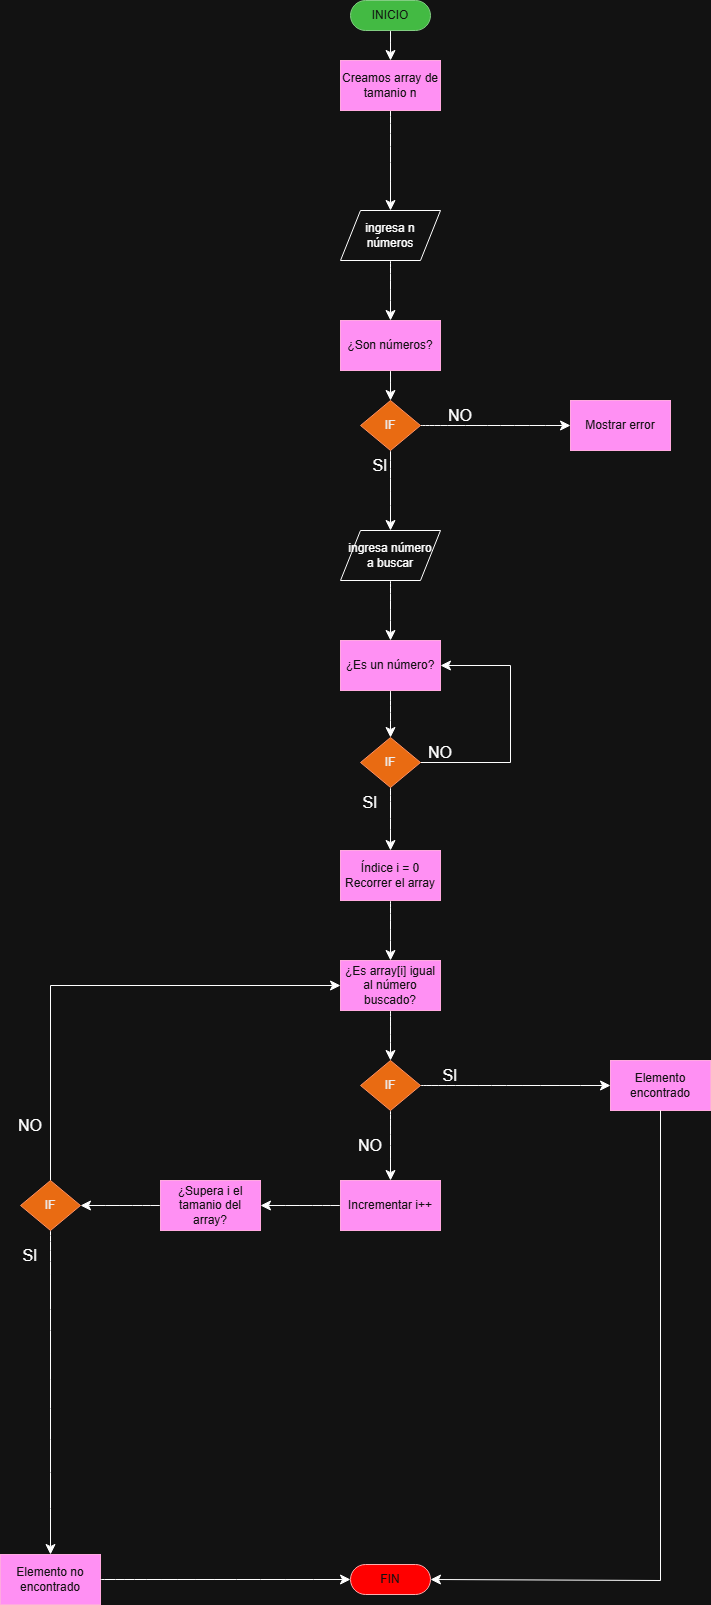

The diagram above was exported from draw.io. Its source (the exported page's mxGraphModel, read from the mxfile embedded in the PNG):
<mxGraphModel dx="1703" dy="469" grid="1" gridSize="10" guides="1" tooltips="1" connect="1" arrows="1" fold="1" page="1" pageScale="1" pageWidth="1169" pageHeight="827" math="0" shadow="0">
  <root>
    <mxCell id="0" />
    <mxCell id="1" parent="0" />
    <mxCell id="00wvOCj7v2fyAGFy346C-8" value="" style="edgeStyle=none;curved=1;rounded=0;orthogonalLoop=1;jettySize=auto;html=1;fontSize=12;startSize=8;endSize=8;entryX=0.5;entryY=0;entryDx=0;entryDy=0;" parent="1" source="00wvOCj7v2fyAGFy346C-1" target="00wvOCj7v2fyAGFy346C-6" edge="1">
      <mxGeometry relative="1" as="geometry" />
    </mxCell>
    <mxCell id="00wvOCj7v2fyAGFy346C-1" value="INICIO" style="html=1;dashed=0;whiteSpace=wrap;shape=mxgraph.dfd.start;fillColor=#008a00;fontColor=#ffffff;strokeColor=#005700;" parent="1" vertex="1">
      <mxGeometry x="200" y="90" width="80" height="30" as="geometry" />
    </mxCell>
    <mxCell id="00wvOCj7v2fyAGFy346C-2" value="FIN" style="html=1;dashed=0;whiteSpace=wrap;shape=mxgraph.dfd.start;fillColor=light-dark(#e51400, #ff0000);fontColor=#ffffff;strokeColor=#B20000;" parent="1" vertex="1">
      <mxGeometry x="200" y="1654" width="80" height="30" as="geometry" />
    </mxCell>
    <mxCell id="aF9AdGH3ju7OTU1HPTNO-7" value="" style="edgeStyle=none;curved=1;rounded=0;orthogonalLoop=1;jettySize=auto;html=1;fontSize=12;startSize=8;endSize=8;" edge="1" parent="1" source="00wvOCj7v2fyAGFy346C-3" target="aF9AdGH3ju7OTU1HPTNO-4">
      <mxGeometry relative="1" as="geometry" />
    </mxCell>
    <mxCell id="aF9AdGH3ju7OTU1HPTNO-9" value="" style="edgeStyle=none;curved=1;rounded=0;orthogonalLoop=1;jettySize=auto;html=1;fontSize=12;startSize=8;endSize=8;" edge="1" parent="1" source="00wvOCj7v2fyAGFy346C-3" target="aF9AdGH3ju7OTU1HPTNO-8">
      <mxGeometry relative="1" as="geometry" />
    </mxCell>
    <mxCell id="00wvOCj7v2fyAGFy346C-3" value="IF" style="shape=rhombus;html=1;dashed=0;whiteSpace=wrap;perimeter=rhombusPerimeter;fillColor=#fa6800;fontColor=#000000;strokeColor=#C73500;" parent="1" vertex="1">
      <mxGeometry x="210" y="490" width="60" height="50" as="geometry" />
    </mxCell>
    <mxCell id="aF9AdGH3ju7OTU1HPTNO-2" value="" style="edgeStyle=none;curved=1;rounded=0;orthogonalLoop=1;jettySize=auto;html=1;fontSize=12;startSize=8;endSize=8;" edge="1" parent="1" source="00wvOCj7v2fyAGFy346C-6" target="aF9AdGH3ju7OTU1HPTNO-1">
      <mxGeometry relative="1" as="geometry" />
    </mxCell>
    <mxCell id="00wvOCj7v2fyAGFy346C-6" value="Creamos array de tamanio n" style="html=1;dashed=0;whiteSpace=wrap;fillColor=#d80073;fontColor=#ffffff;strokeColor=#A50040;" parent="1" vertex="1">
      <mxGeometry x="190" y="150" width="100" height="50" as="geometry" />
    </mxCell>
    <mxCell id="00wvOCj7v2fyAGFy346C-13" value="SI" style="text;html=1;whiteSpace=wrap;strokeColor=none;fillColor=none;align=center;verticalAlign=middle;rounded=0;fontSize=16;" parent="1" vertex="1">
      <mxGeometry x="200" y="540" width="60" height="30" as="geometry" />
    </mxCell>
    <mxCell id="00wvOCj7v2fyAGFy346C-15" value="NO" style="text;html=1;whiteSpace=wrap;strokeColor=none;fillColor=none;align=center;verticalAlign=middle;rounded=0;fontSize=16;" parent="1" vertex="1">
      <mxGeometry x="280" y="490" width="60" height="30" as="geometry" />
    </mxCell>
    <mxCell id="aF9AdGH3ju7OTU1HPTNO-5" value="" style="edgeStyle=none;curved=1;rounded=0;orthogonalLoop=1;jettySize=auto;html=1;fontSize=12;startSize=8;endSize=8;" edge="1" parent="1" source="aF9AdGH3ju7OTU1HPTNO-1" target="aF9AdGH3ju7OTU1HPTNO-3">
      <mxGeometry relative="1" as="geometry" />
    </mxCell>
    <mxCell id="aF9AdGH3ju7OTU1HPTNO-1" value="ingresa n números" style="shape=parallelogram;perimeter=parallelogramPerimeter;whiteSpace=wrap;html=1;dashed=0;" vertex="1" parent="1">
      <mxGeometry x="190" y="300" width="100" height="50" as="geometry" />
    </mxCell>
    <mxCell id="aF9AdGH3ju7OTU1HPTNO-6" style="edgeStyle=none;curved=1;rounded=0;orthogonalLoop=1;jettySize=auto;html=1;exitX=0.5;exitY=1;exitDx=0;exitDy=0;entryX=0.5;entryY=0;entryDx=0;entryDy=0;fontSize=12;startSize=8;endSize=8;" edge="1" parent="1" source="aF9AdGH3ju7OTU1HPTNO-3" target="00wvOCj7v2fyAGFy346C-3">
      <mxGeometry relative="1" as="geometry" />
    </mxCell>
    <mxCell id="aF9AdGH3ju7OTU1HPTNO-3" value="¿Son números?" style="html=1;dashed=0;whiteSpace=wrap;fillColor=#d80073;fontColor=#ffffff;strokeColor=#A50040;" vertex="1" parent="1">
      <mxGeometry x="190" y="410" width="100" height="50" as="geometry" />
    </mxCell>
    <mxCell id="aF9AdGH3ju7OTU1HPTNO-4" value="Mostrar error" style="html=1;dashed=0;whiteSpace=wrap;fillColor=#d80073;fontColor=#ffffff;strokeColor=#A50040;" vertex="1" parent="1">
      <mxGeometry x="420" y="490" width="100" height="50" as="geometry" />
    </mxCell>
    <mxCell id="aF9AdGH3ju7OTU1HPTNO-11" value="" style="edgeStyle=none;curved=1;rounded=0;orthogonalLoop=1;jettySize=auto;html=1;fontSize=12;startSize=8;endSize=8;" edge="1" parent="1" source="aF9AdGH3ju7OTU1HPTNO-8" target="aF9AdGH3ju7OTU1HPTNO-10">
      <mxGeometry relative="1" as="geometry" />
    </mxCell>
    <mxCell id="aF9AdGH3ju7OTU1HPTNO-8" value="ingresa número&lt;div&gt;a buscar&lt;/div&gt;" style="shape=parallelogram;perimeter=parallelogramPerimeter;whiteSpace=wrap;html=1;dashed=0;" vertex="1" parent="1">
      <mxGeometry x="190" y="620" width="100" height="50" as="geometry" />
    </mxCell>
    <mxCell id="aF9AdGH3ju7OTU1HPTNO-13" value="" style="edgeStyle=none;curved=1;rounded=0;orthogonalLoop=1;jettySize=auto;html=1;fontSize=12;startSize=8;endSize=8;" edge="1" parent="1" source="aF9AdGH3ju7OTU1HPTNO-10" target="aF9AdGH3ju7OTU1HPTNO-12">
      <mxGeometry relative="1" as="geometry" />
    </mxCell>
    <mxCell id="aF9AdGH3ju7OTU1HPTNO-10" value="¿Es un número?" style="html=1;dashed=0;whiteSpace=wrap;fillColor=#d80073;fontColor=#ffffff;strokeColor=#A50040;" vertex="1" parent="1">
      <mxGeometry x="190" y="730" width="100" height="50" as="geometry" />
    </mxCell>
    <mxCell id="aF9AdGH3ju7OTU1HPTNO-14" style="edgeStyle=none;curved=0;rounded=0;orthogonalLoop=1;jettySize=auto;html=1;exitX=1;exitY=0.5;exitDx=0;exitDy=0;entryX=1;entryY=0.5;entryDx=0;entryDy=0;fontSize=12;startSize=8;endSize=8;" edge="1" parent="1" source="aF9AdGH3ju7OTU1HPTNO-12" target="aF9AdGH3ju7OTU1HPTNO-10">
      <mxGeometry relative="1" as="geometry">
        <Array as="points">
          <mxPoint x="360" y="852" />
          <mxPoint x="360" y="755" />
        </Array>
      </mxGeometry>
    </mxCell>
    <mxCell id="aF9AdGH3ju7OTU1HPTNO-17" value="" style="edgeStyle=none;curved=1;rounded=0;orthogonalLoop=1;jettySize=auto;html=1;fontSize=12;startSize=8;endSize=8;" edge="1" parent="1" source="aF9AdGH3ju7OTU1HPTNO-12" target="aF9AdGH3ju7OTU1HPTNO-16">
      <mxGeometry relative="1" as="geometry" />
    </mxCell>
    <mxCell id="aF9AdGH3ju7OTU1HPTNO-12" value="IF" style="shape=rhombus;html=1;dashed=0;whiteSpace=wrap;perimeter=rhombusPerimeter;fillColor=#fa6800;fontColor=#000000;strokeColor=#C73500;" vertex="1" parent="1">
      <mxGeometry x="210" y="827" width="60" height="50" as="geometry" />
    </mxCell>
    <mxCell id="aF9AdGH3ju7OTU1HPTNO-15" value="NO" style="text;html=1;whiteSpace=wrap;strokeColor=none;fillColor=none;align=center;verticalAlign=middle;rounded=0;fontSize=16;" vertex="1" parent="1">
      <mxGeometry x="260" y="827" width="60" height="30" as="geometry" />
    </mxCell>
    <mxCell id="aF9AdGH3ju7OTU1HPTNO-20" value="" style="edgeStyle=none;curved=1;rounded=0;orthogonalLoop=1;jettySize=auto;html=1;fontSize=12;startSize=8;endSize=8;" edge="1" parent="1" source="aF9AdGH3ju7OTU1HPTNO-16" target="aF9AdGH3ju7OTU1HPTNO-19">
      <mxGeometry relative="1" as="geometry" />
    </mxCell>
    <mxCell id="aF9AdGH3ju7OTU1HPTNO-16" value="Índice i = 0&lt;div&gt;Recorrer el array&lt;/div&gt;" style="html=1;dashed=0;whiteSpace=wrap;fillColor=#d80073;fontColor=#ffffff;strokeColor=#A50040;" vertex="1" parent="1">
      <mxGeometry x="190" y="940" width="100" height="50" as="geometry" />
    </mxCell>
    <mxCell id="aF9AdGH3ju7OTU1HPTNO-18" value="SI" style="text;html=1;whiteSpace=wrap;strokeColor=none;fillColor=none;align=center;verticalAlign=middle;rounded=0;fontSize=16;" vertex="1" parent="1">
      <mxGeometry x="190" y="877" width="60" height="30" as="geometry" />
    </mxCell>
    <mxCell id="aF9AdGH3ju7OTU1HPTNO-22" value="" style="edgeStyle=none;curved=1;rounded=0;orthogonalLoop=1;jettySize=auto;html=1;fontSize=12;startSize=8;endSize=8;" edge="1" parent="1" source="aF9AdGH3ju7OTU1HPTNO-19" target="aF9AdGH3ju7OTU1HPTNO-21">
      <mxGeometry relative="1" as="geometry" />
    </mxCell>
    <mxCell id="aF9AdGH3ju7OTU1HPTNO-19" value="¿Es array[i] igual al número buscado?" style="html=1;dashed=0;whiteSpace=wrap;fillColor=#d80073;fontColor=#ffffff;strokeColor=#A50040;" vertex="1" parent="1">
      <mxGeometry x="190" y="1050" width="100" height="50" as="geometry" />
    </mxCell>
    <mxCell id="aF9AdGH3ju7OTU1HPTNO-24" value="" style="edgeStyle=none;curved=1;rounded=0;orthogonalLoop=1;jettySize=auto;html=1;fontSize=12;startSize=8;endSize=8;" edge="1" parent="1" source="aF9AdGH3ju7OTU1HPTNO-21" target="aF9AdGH3ju7OTU1HPTNO-23">
      <mxGeometry relative="1" as="geometry" />
    </mxCell>
    <mxCell id="aF9AdGH3ju7OTU1HPTNO-33" style="edgeStyle=none;curved=1;rounded=0;orthogonalLoop=1;jettySize=auto;html=1;exitX=1;exitY=0.5;exitDx=0;exitDy=0;entryX=0;entryY=0.5;entryDx=0;entryDy=0;fontSize=12;startSize=8;endSize=8;" edge="1" parent="1" source="aF9AdGH3ju7OTU1HPTNO-21" target="aF9AdGH3ju7OTU1HPTNO-32">
      <mxGeometry relative="1" as="geometry" />
    </mxCell>
    <mxCell id="aF9AdGH3ju7OTU1HPTNO-21" value="IF" style="shape=rhombus;html=1;dashed=0;whiteSpace=wrap;perimeter=rhombusPerimeter;fillColor=#fa6800;fontColor=#000000;strokeColor=#C73500;" vertex="1" parent="1">
      <mxGeometry x="210" y="1150" width="60" height="50" as="geometry" />
    </mxCell>
    <mxCell id="aF9AdGH3ju7OTU1HPTNO-27" value="" style="edgeStyle=none;curved=1;rounded=0;orthogonalLoop=1;jettySize=auto;html=1;fontSize=12;startSize=8;endSize=8;" edge="1" parent="1" source="aF9AdGH3ju7OTU1HPTNO-23" target="aF9AdGH3ju7OTU1HPTNO-26">
      <mxGeometry relative="1" as="geometry" />
    </mxCell>
    <mxCell id="aF9AdGH3ju7OTU1HPTNO-23" value="Incrementar i++" style="html=1;dashed=0;whiteSpace=wrap;fillColor=#d80073;fontColor=#ffffff;strokeColor=#A50040;" vertex="1" parent="1">
      <mxGeometry x="190" y="1270" width="100" height="50" as="geometry" />
    </mxCell>
    <mxCell id="aF9AdGH3ju7OTU1HPTNO-25" value="NO" style="text;html=1;whiteSpace=wrap;strokeColor=none;fillColor=none;align=center;verticalAlign=middle;rounded=0;fontSize=16;" vertex="1" parent="1">
      <mxGeometry x="190" y="1220" width="60" height="30" as="geometry" />
    </mxCell>
    <mxCell id="aF9AdGH3ju7OTU1HPTNO-29" value="" style="edgeStyle=none;curved=1;rounded=0;orthogonalLoop=1;jettySize=auto;html=1;fontSize=12;startSize=8;endSize=8;" edge="1" parent="1" source="aF9AdGH3ju7OTU1HPTNO-26" target="aF9AdGH3ju7OTU1HPTNO-28">
      <mxGeometry relative="1" as="geometry" />
    </mxCell>
    <mxCell id="aF9AdGH3ju7OTU1HPTNO-26" value="¿Supera i el tamanio del array?" style="html=1;dashed=0;whiteSpace=wrap;fillColor=#d80073;fontColor=#ffffff;strokeColor=#A50040;" vertex="1" parent="1">
      <mxGeometry x="10" y="1270" width="100" height="50" as="geometry" />
    </mxCell>
    <mxCell id="aF9AdGH3ju7OTU1HPTNO-30" style="edgeStyle=none;curved=0;rounded=0;orthogonalLoop=1;jettySize=auto;html=1;exitX=0.5;exitY=0;exitDx=0;exitDy=0;entryX=0;entryY=0.5;entryDx=0;entryDy=0;fontSize=12;startSize=8;endSize=8;" edge="1" parent="1" source="aF9AdGH3ju7OTU1HPTNO-28" target="aF9AdGH3ju7OTU1HPTNO-19">
      <mxGeometry relative="1" as="geometry">
        <Array as="points">
          <mxPoint x="-100" y="1075" />
        </Array>
      </mxGeometry>
    </mxCell>
    <mxCell id="aF9AdGH3ju7OTU1HPTNO-37" style="edgeStyle=none;curved=1;rounded=0;orthogonalLoop=1;jettySize=auto;html=1;exitX=0.5;exitY=1;exitDx=0;exitDy=0;entryX=0.5;entryY=0;entryDx=0;entryDy=0;fontSize=12;startSize=8;endSize=8;" edge="1" parent="1" source="aF9AdGH3ju7OTU1HPTNO-28" target="aF9AdGH3ju7OTU1HPTNO-36">
      <mxGeometry relative="1" as="geometry" />
    </mxCell>
    <mxCell id="aF9AdGH3ju7OTU1HPTNO-28" value="IF" style="shape=rhombus;html=1;dashed=0;whiteSpace=wrap;perimeter=rhombusPerimeter;fillColor=#fa6800;fontColor=#000000;strokeColor=#C73500;" vertex="1" parent="1">
      <mxGeometry x="-130" y="1270" width="60" height="50" as="geometry" />
    </mxCell>
    <mxCell id="aF9AdGH3ju7OTU1HPTNO-31" value="NO" style="text;html=1;whiteSpace=wrap;strokeColor=none;fillColor=none;align=center;verticalAlign=middle;rounded=0;fontSize=16;" vertex="1" parent="1">
      <mxGeometry x="-150" y="1200" width="60" height="30" as="geometry" />
    </mxCell>
    <mxCell id="aF9AdGH3ju7OTU1HPTNO-32" value="Elemento encontrado" style="html=1;dashed=0;whiteSpace=wrap;fillColor=#d80073;fontColor=#ffffff;strokeColor=#A50040;" vertex="1" parent="1">
      <mxGeometry x="460" y="1150" width="100" height="50" as="geometry" />
    </mxCell>
    <mxCell id="aF9AdGH3ju7OTU1HPTNO-34" value="SI" style="text;html=1;whiteSpace=wrap;strokeColor=none;fillColor=none;align=center;verticalAlign=middle;rounded=0;fontSize=16;" vertex="1" parent="1">
      <mxGeometry x="270" y="1150" width="60" height="30" as="geometry" />
    </mxCell>
    <mxCell id="aF9AdGH3ju7OTU1HPTNO-35" style="edgeStyle=none;curved=0;rounded=0;orthogonalLoop=1;jettySize=auto;html=1;exitX=0.5;exitY=1;exitDx=0;exitDy=0;entryX=1;entryY=0.5;entryDx=0;entryDy=0;entryPerimeter=0;fontSize=12;startSize=8;endSize=8;" edge="1" parent="1" source="aF9AdGH3ju7OTU1HPTNO-32" target="00wvOCj7v2fyAGFy346C-2">
      <mxGeometry relative="1" as="geometry">
        <Array as="points">
          <mxPoint x="510" y="1670" />
        </Array>
      </mxGeometry>
    </mxCell>
    <mxCell id="aF9AdGH3ju7OTU1HPTNO-36" value="Elemento no encontrado" style="html=1;dashed=0;whiteSpace=wrap;fillColor=#d80073;fontColor=#ffffff;strokeColor=#A50040;" vertex="1" parent="1">
      <mxGeometry x="-150" y="1644" width="100" height="50" as="geometry" />
    </mxCell>
    <mxCell id="aF9AdGH3ju7OTU1HPTNO-38" value="SI" style="text;html=1;whiteSpace=wrap;strokeColor=none;fillColor=none;align=center;verticalAlign=middle;rounded=0;fontSize=16;" vertex="1" parent="1">
      <mxGeometry x="-150" y="1330" width="60" height="30" as="geometry" />
    </mxCell>
    <mxCell id="aF9AdGH3ju7OTU1HPTNO-39" style="edgeStyle=none;curved=1;rounded=0;orthogonalLoop=1;jettySize=auto;html=1;exitX=1;exitY=0.5;exitDx=0;exitDy=0;entryX=0;entryY=0.5;entryDx=0;entryDy=0;entryPerimeter=0;fontSize=12;startSize=8;endSize=8;" edge="1" parent="1" source="aF9AdGH3ju7OTU1HPTNO-36" target="00wvOCj7v2fyAGFy346C-2">
      <mxGeometry relative="1" as="geometry" />
    </mxCell>
  </root>
</mxGraphModel>